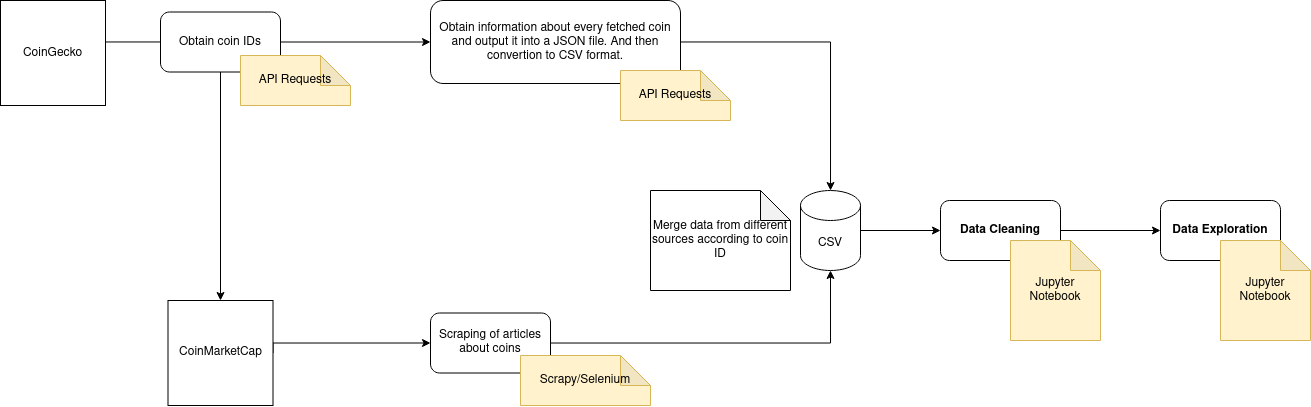

The diagram above was exported from draw.io. Its source (the exported page's mxGraphModel, read from the mxfile embedded in the PNG):
<mxGraphModel dx="981" dy="527" grid="1" gridSize="10" guides="1" tooltips="1" connect="1" arrows="1" fold="1" page="1" pageScale="1" pageWidth="1100" pageHeight="850" background="none" math="0" shadow="0">
  <root>
    <mxCell id="0" />
    <mxCell id="1" parent="0" />
    <mxCell id="5sJdkqH7XZ_RR7FYYSfE-14" style="edgeStyle=orthogonalEdgeStyle;rounded=0;orthogonalLoop=1;jettySize=auto;html=1;entryX=0;entryY=0.5;entryDx=0;entryDy=0;" parent="1" source="5sJdkqH7XZ_RR7FYYSfE-1" target="xIxKb4xbgBLmMVkDyE1Q-1" edge="1">
      <mxGeometry relative="1" as="geometry">
        <mxPoint x="180" y="230" as="targetPoint" />
        <Array as="points">
          <mxPoint x="169" y="112" />
        </Array>
      </mxGeometry>
    </mxCell>
    <mxCell id="5sJdkqH7XZ_RR7FYYSfE-1" value="CoinGecko" style="whiteSpace=wrap;html=1;aspect=fixed;" parent="1" vertex="1">
      <mxGeometry y="70" width="105" height="105" as="geometry" />
    </mxCell>
    <mxCell id="5sJdkqH7XZ_RR7FYYSfE-5" style="edgeStyle=orthogonalEdgeStyle;rounded=0;orthogonalLoop=1;jettySize=auto;html=1;entryX=0;entryY=0.5;entryDx=0;entryDy=0;exitX=1;exitY=0.5;exitDx=0;exitDy=0;" parent="1" source="5sJdkqH7XZ_RR7FYYSfE-2" target="5sJdkqH7XZ_RR7FYYSfE-3" edge="1">
      <mxGeometry relative="1" as="geometry">
        <Array as="points">
          <mxPoint x="273" y="413" />
        </Array>
      </mxGeometry>
    </mxCell>
    <mxCell id="5sJdkqH7XZ_RR7FYYSfE-2" value="CoinMarketCap" style="whiteSpace=wrap;html=1;aspect=fixed;" parent="1" vertex="1">
      <mxGeometry x="167.5" y="370" width="105" height="105" as="geometry" />
    </mxCell>
    <mxCell id="xIxKb4xbgBLmMVkDyE1Q-11" style="edgeStyle=orthogonalEdgeStyle;rounded=0;orthogonalLoop=1;jettySize=auto;html=1;entryX=0.5;entryY=1;entryDx=0;entryDy=0;entryPerimeter=0;" edge="1" parent="1" source="5sJdkqH7XZ_RR7FYYSfE-3" target="xIxKb4xbgBLmMVkDyE1Q-12">
      <mxGeometry relative="1" as="geometry">
        <mxPoint x="650" y="412.4999999999999" as="targetPoint" />
        <Array as="points">
          <mxPoint x="830" y="413" />
        </Array>
      </mxGeometry>
    </mxCell>
    <mxCell id="5sJdkqH7XZ_RR7FYYSfE-3" value="Scraping of articles about coins" style="rounded=1;whiteSpace=wrap;html=1;" parent="1" vertex="1">
      <mxGeometry x="430" y="382.5" width="120" height="60" as="geometry" />
    </mxCell>
    <mxCell id="5sJdkqH7XZ_RR7FYYSfE-6" value="Scrapy/Selenium" style="shape=note;whiteSpace=wrap;html=1;backgroundOutline=1;darkOpacity=0.05;fillColor=#fff2cc;strokeColor=#d6b656;" parent="1" vertex="1">
      <mxGeometry x="520" y="425" width="130" height="50" as="geometry" />
    </mxCell>
    <mxCell id="xIxKb4xbgBLmMVkDyE1Q-16" style="edgeStyle=orthogonalEdgeStyle;rounded=0;orthogonalLoop=1;jettySize=auto;html=1;" edge="1" parent="1" source="5sJdkqH7XZ_RR7FYYSfE-7" target="xIxKb4xbgBLmMVkDyE1Q-12">
      <mxGeometry relative="1" as="geometry" />
    </mxCell>
    <mxCell id="5sJdkqH7XZ_RR7FYYSfE-7" value="Obtain information about every fetched coin and output it into a JSON file. And then convertion to CSV format." style="rounded=1;whiteSpace=wrap;html=1;" parent="1" vertex="1">
      <mxGeometry x="430" y="70" width="250" height="83" as="geometry" />
    </mxCell>
    <mxCell id="5sJdkqH7XZ_RR7FYYSfE-9" value="API Requests" style="shape=note;whiteSpace=wrap;html=1;backgroundOutline=1;darkOpacity=0.05;fillColor=#fff2cc;strokeColor=#d6b656;" parent="1" vertex="1">
      <mxGeometry x="620" y="140" width="110" height="50" as="geometry" />
    </mxCell>
    <mxCell id="xIxKb4xbgBLmMVkDyE1Q-8" style="edgeStyle=orthogonalEdgeStyle;rounded=0;orthogonalLoop=1;jettySize=auto;html=1;entryX=0;entryY=0.5;entryDx=0;entryDy=0;" edge="1" parent="1" source="5sJdkqH7XZ_RR7FYYSfE-15" target="xIxKb4xbgBLmMVkDyE1Q-7">
      <mxGeometry relative="1" as="geometry" />
    </mxCell>
    <mxCell id="5sJdkqH7XZ_RR7FYYSfE-15" value="&lt;b&gt;Data Cleaning&lt;br&gt;&lt;/b&gt;" style="rounded=1;whiteSpace=wrap;html=1;" parent="1" vertex="1">
      <mxGeometry x="940" y="270" width="120" height="60" as="geometry" />
    </mxCell>
    <mxCell id="5sJdkqH7XZ_RR7FYYSfE-20" value="Jupyter Notebook" style="shape=note;whiteSpace=wrap;html=1;backgroundOutline=1;darkOpacity=0.05;fillColor=#fff2cc;strokeColor=#d6b656;" parent="1" vertex="1">
      <mxGeometry x="1010" y="310" width="90" height="100" as="geometry" />
    </mxCell>
    <mxCell id="xIxKb4xbgBLmMVkDyE1Q-2" style="edgeStyle=orthogonalEdgeStyle;rounded=0;orthogonalLoop=1;jettySize=auto;html=1;entryX=0;entryY=0.5;entryDx=0;entryDy=0;" edge="1" parent="1" source="xIxKb4xbgBLmMVkDyE1Q-1" target="5sJdkqH7XZ_RR7FYYSfE-7">
      <mxGeometry relative="1" as="geometry" />
    </mxCell>
    <mxCell id="xIxKb4xbgBLmMVkDyE1Q-5" style="edgeStyle=orthogonalEdgeStyle;rounded=0;orthogonalLoop=1;jettySize=auto;html=1;exitX=0.5;exitY=1;exitDx=0;exitDy=0;" edge="1" parent="1" source="xIxKb4xbgBLmMVkDyE1Q-1" target="5sJdkqH7XZ_RR7FYYSfE-2">
      <mxGeometry relative="1" as="geometry" />
    </mxCell>
    <mxCell id="xIxKb4xbgBLmMVkDyE1Q-1" value="Obtain coin IDs" style="rounded=1;whiteSpace=wrap;html=1;" vertex="1" parent="1">
      <mxGeometry x="160" y="81.5" width="120" height="60" as="geometry" />
    </mxCell>
    <mxCell id="xIxKb4xbgBLmMVkDyE1Q-7" value="&lt;b&gt;Data Exploration&lt;/b&gt;" style="rounded=1;whiteSpace=wrap;html=1;" vertex="1" parent="1">
      <mxGeometry x="1160" y="270" width="120" height="60" as="geometry" />
    </mxCell>
    <mxCell id="4Ghk-RyIi8GoOlAQAhEF-2" value="API Requests" style="shape=note;whiteSpace=wrap;html=1;backgroundOutline=1;darkOpacity=0.05;fillColor=#fff2cc;strokeColor=#d6b656;" vertex="1" parent="1">
      <mxGeometry x="240" y="125" width="110" height="50" as="geometry" />
    </mxCell>
    <mxCell id="xIxKb4xbgBLmMVkDyE1Q-9" value="Jupyter Notebook" style="shape=note;whiteSpace=wrap;html=1;backgroundOutline=1;darkOpacity=0.05;fillColor=#fff2cc;strokeColor=#d6b656;" vertex="1" parent="1">
      <mxGeometry x="1220" y="310" width="90" height="100" as="geometry" />
    </mxCell>
    <mxCell id="xIxKb4xbgBLmMVkDyE1Q-18" style="edgeStyle=orthogonalEdgeStyle;rounded=0;orthogonalLoop=1;jettySize=auto;html=1;entryX=0;entryY=0.5;entryDx=0;entryDy=0;" edge="1" parent="1" source="xIxKb4xbgBLmMVkDyE1Q-12" target="5sJdkqH7XZ_RR7FYYSfE-15">
      <mxGeometry relative="1" as="geometry" />
    </mxCell>
    <mxCell id="xIxKb4xbgBLmMVkDyE1Q-12" value="CSV" style="shape=cylinder3;whiteSpace=wrap;html=1;boundedLbl=1;backgroundOutline=1;size=15;" vertex="1" parent="1">
      <mxGeometry x="800" y="260" width="60" height="80" as="geometry" />
    </mxCell>
    <mxCell id="xIxKb4xbgBLmMVkDyE1Q-17" value="Merge data from different sources according to coin ID" style="shape=note;whiteSpace=wrap;html=1;backgroundOutline=1;darkOpacity=0.05;" vertex="1" parent="1">
      <mxGeometry x="650" y="260" width="140" height="100" as="geometry" />
    </mxCell>
  </root>
</mxGraphModel>